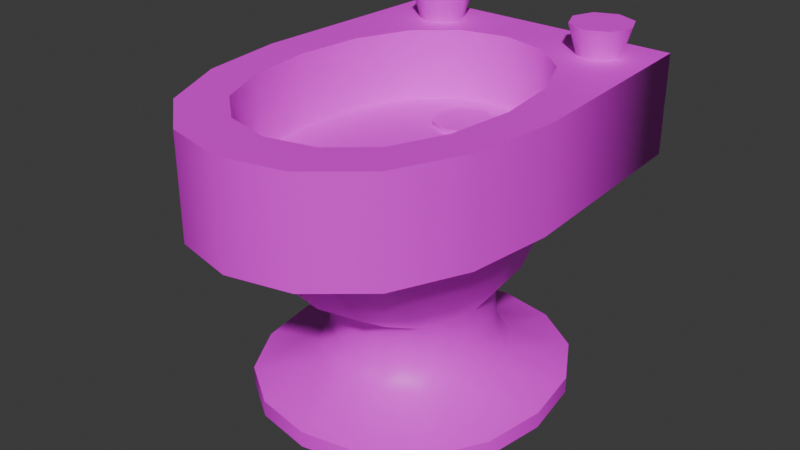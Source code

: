 # Source: Bidet.blend  (saved by Blender 4.4.32; exported with 4.5.12 LTS)
import bpy
from mathutils import Matrix  # noqa: F401  (used for matrix-valued properties, if any)

bpy.ops.wm.read_factory_settings(use_empty=True)
scene = bpy.context.scene
scene.name = 'Scene'

# ---- images (referenced by path relative to the original .blend; pixels are not part of the script)
import os
ASSET_DIR = os.environ.get("B2B_ASSET_DIR", "")  # directory of the original .blend (textures are referenced by path, not embedded)
HERE = os.path.dirname(os.path.abspath(__file__))  # packed textures are extracted next to this script under _unpacked/

def load_image(name, relpath, width, height, colorspace="sRGB"):
    """Load a texture the original file referenced (path relative to the .blend, or extracted next to this script)."""
    p = next((c for c in (os.path.join(HERE, relpath), os.path.join(ASSET_DIR, relpath)) if relpath and os.path.exists(c)), "")
    if p:
        img = bpy.data.images.load(p, check_existing=True)
        img.name = name
    else:  # same state as the original file: an image datablock whose file is absent (Cycles renders it pink)
        img = bpy.data.images.new(name, width, height)
        img.source = "FILE"
        img.filepath = "//" + (relpath or name)
    img.colorspace_settings.name = colorspace
    return img
img_colorpalette_01__png = load_image('colorpalette_01_.png', 'colorpalette_01_.png', 1024, 1024, 'sRGB')

# ---- materials (node trees are filled in below, after node groups)
mat_mat_general_01 = bpy.data.materials.new('mat_general_01')

# ---- material node trees
mat_mat_general_01.use_nodes = True; mat_mat_general_01.node_tree.nodes.clear()
_N = mat_mat_general_01.node_tree.nodes; _L = mat_mat_general_01.node_tree.links
n0 = _N.new('ShaderNodeBsdfPrincipled'); n0.name = 'Principled BSDF'; n0.location = (10, 300)
n1 = _N.new('ShaderNodeOutputMaterial'); n1.name = 'Material Output'; n1.location = (300, 300)
n2 = _N.new('ShaderNodeTexImage'); n2.name = 'Image Texture'; n2.location = (-322, 298)
n2.image = img_colorpalette_01__png
_L.new(n0.outputs[0], n1.inputs[0])
_L.new(n2.outputs[0], n0.inputs[0])
n1.is_active_output = True

# ---- world
world_world = bpy.data.worlds.new('World'); scene.world = world_world
world_world.use_nodes = True; world_world.node_tree.nodes.clear()
_N = world_world.node_tree.nodes; _L = world_world.node_tree.links
n0 = _N.new('ShaderNodeOutputWorld'); n0.name = 'World Output'; n0.location = (300, 300)
n1 = _N.new('ShaderNodeBackground'); n1.name = 'Background'; n1.location = (10, 300)
n1.inputs[0].default_value = (0.05088, 0.05088, 0.05088, 1.0)
_L.new(n1.outputs[0], n0.inputs[0])
n0.is_active_output = True
world_world.color = (0.05088, 0.05088, 0.05088)
world_world.sun_shadow_jitter_overblur = 0.0

# ---- meshes
me_cube_020 = bpy.data.meshes.new('Cube.020')
me_cube_020.from_pydata([(-0.08523, 0.1412, 0.09279), (-0.08523, -0.04332, 0.09279), (0.08523, 0.1412, 0.09279), (0.08523, -0.04332, 0.09279), (-0.1633, 0.2259, 0.001514), (-0.1633, -0.1276, 0.001514), (0.1633, 0.2259, 0.001514), (0.1633, -0.1276, 0.001514), (-0.1727, 0.3402, 0.322), (0.1727, 0.3402, 0.322), (0.1727, -0.2199, 0.322), (0.1359, 0.2023, 0.2889), (-0.1359, 0.2023, 0.2889), (-0.1092, 0.0994, 0.09279), (-0.1172, 0.04894, 0.09279), (-0.1092, -0.001514, 0.09279), (0.04661, 0.1672, 0.09279), (3.418e-11, 0.1758, 0.09279), (-0.04661, 0.1672, 0.09279), (0.1092, -0.001514, 0.09279), (0.1172, 0.04894, 0.09279), (0.1092, 0.0994, 0.09279), (-0.04661, -0.06927, 0.09279), (1.975e-09, -0.07792, 0.09279), (0.04661, -0.06927, 0.09279), (0.08118, -0.04221, 0.1508), (0.08118, 0.1373, 0.1508), (-0.08118, 0.1373, 0.1508), (-0.08118, -0.04221, 0.1508), (-0.1002, -0.05926, 0.05805), (0.1002, -0.05926, 0.05805), (-0.2092, 0.1458, 0.001514), (-0.2245, 0.04916, 0.001514), (-0.2092, -0.04749, 0.001514), (0.08928, 0.2756, 0.001514), (0.0, 0.2922, 0.001514), (-0.08928, 0.2756, 0.001514), (0.2092, -0.04749, 0.001514), (0.2245, 0.04916, 0.001514), (0.2092, 0.1458, 0.001514), (-0.08928, -0.1773, 0.001514), (0.0, -0.1939, 0.001514), (0.08928, -0.1773, 0.001514), (0.163, -0.1273, 0.02583), (-0.163, 0.2256, 0.02583), (-0.1727, -0.2199, 0.322), (-0.1725, 0.3402, 0.4746), (-0.1282, 0.194, 0.4734), (0.1282, 0.194, 0.4734), (0.1725, 0.3402, 0.4746), (0.1282, -0.1665, 0.4734), (0.1725, -0.2199, 0.4746), (-0.1725, -0.2199, 0.4746), (-0.1282, -0.1665, 0.4734), (0.1359, -0.1587, 0.2889), (-0.1359, -0.1587, 0.2889), (-0.1002, 0.1576, 0.05805), (0.1002, 0.1576, 0.05805), (-0.163, -0.1273, 0.02583), (0.163, 0.2256, 0.02583), (0.09431, 0.3402, 0.4746), (0.0, 0.3402, 0.4746), (-0.09431, 0.3402, 0.4746), (0.07073, 0.2431, 0.4735), (-1.657e-09, 0.2597, 0.4735), (-0.07073, 0.2431, 0.4735), (0.104, 0.0966, 0.1508), (0.1116, 0.04753, 0.1508), (0.104, -0.001547, 0.1508), (-0.104, -0.001547, 0.1508), (-0.1116, 0.04753, 0.1508), (-0.104, 0.0966, 0.1508), (0.04439, -0.06745, 0.1508), (4.039e-10, -0.07586, 0.1508), (-0.04439, -0.06745, 0.1508), (-0.04439, 0.1625, 0.1508), (-2.503e-10, 0.1709, 0.1508), (0.04439, 0.1625, 0.1508), (0.09443, -0.2857, 0.322), (0.0, -0.3076, 0.322), (-0.09443, -0.2857, 0.322), (0.2212, 0.3402, 0.322), (0.2374, 0.01394, 0.322), (0.2212, -0.1139, 0.322), (-0.09443, 0.3402, 0.322), (-2.952e-09, 0.3402, 0.322), (0.09443, 0.3402, 0.322), (-0.2212, -0.1139, 0.322), (-0.2374, 0.01394, 0.322), (-0.2212, 0.3402, 0.322), (-0.08536, 0.2774, 0.5193), (-0.09977, 0.2774, 0.4714), (-0.09924, 0.3109, 0.5193), (-0.1094, 0.3007, 0.4714), (-0.1327, 0.3248, 0.5193), (-0.1327, 0.3104, 0.4714), (0.221, -0.114, 0.4746), (0.2372, 0.01375, 0.4746), (0.221, 0.3402, 0.4746), (0.1631, -0.08571, 0.4735), (0.1749, 0.01375, 0.4735), (0.1631, 0.1132, 0.4735), (-0.221, 0.3402, 0.4746), (-0.2372, 0.01375, 0.4746), (-0.221, -0.114, 0.4746), (-0.1631, 0.1132, 0.4735), (-0.1749, 0.01375, 0.4735), (-0.1631, -0.08571, 0.4735), (-0.09431, -0.2856, 0.4746), (0.0, -0.3075, 0.4746), (0.09431, -0.2856, 0.4746), (-0.07073, -0.2156, 0.4735), (3.313e-09, -0.2322, 0.4735), (0.07073, -0.2156, 0.4735), (-0.1741, -0.07695, 0.2889), (-0.1869, 0.02177, 0.2889), (-0.1741, 0.1205, 0.2889), (-0.07432, 0.2531, 0.2889), (7.516e-09, 0.27, 0.2889), (0.07432, 0.2531, 0.2889), (0.07432, -0.2095, 0.2889), (1.013e-08, -0.2264, 0.2889), (-0.07432, -0.2095, 0.2889), (0.1741, 0.1205, 0.2889), (0.1869, 0.02177, 0.2889), (0.1741, -0.07695, 0.2889), (0.1283, 0.1085, 0.05805), (0.1377, 0.04916, 0.05805), (0.1283, -0.01013, 0.05805), (-0.05477, 0.1881, 0.05805), (1.575e-10, 0.1982, 0.05805), (0.05477, 0.1881, 0.05805), (0.05477, -0.08975, 0.05805), (-1.362e-09, -0.09992, 0.05805), (-0.05477, -0.08975, 0.05805), (-0.1283, -0.01013, 0.05805), (-0.1377, 0.04916, 0.05805), (-0.1283, 0.1085, 0.05805), (-0.2089, -0.04734, 0.02583), (-0.2241, 0.04916, 0.02583), (-0.2089, 0.1457, 0.02583), (0.2089, 0.1457, 0.02583), (0.2241, 0.04916, 0.02583), (0.2089, -0.04734, 0.02583), (-0.08914, 0.2753, 0.02583), (2.422e-10, 0.2918, 0.02583), (0.08914, 0.2753, 0.02583), (0.08914, -0.1769, 0.02583), (-2.422e-10, -0.1935, 0.02583), (-0.08914, -0.1769, 0.02583), (-0.1112, -0.1426, 0.3659), (-0.1112, 0.1701, 0.3659), (0.1112, 0.1701, 0.3659), (0.1112, -0.1426, 0.3659), (-0.1274, -0.07899, 0.3662), (-0.1355, 0.01375, 0.3664), (-0.1274, 0.1065, 0.3662), (-0.06596, 0.1929, 0.3662), (6.212e-10, 0.2043, 0.3664), (0.06596, 0.1929, 0.3662), (0.1274, 0.1065, 0.3662), (0.1355, 0.01375, 0.3664), (0.1274, -0.07899, 0.3662), (0.06596, -0.1654, 0.3662), (8.283e-10, -0.1768, 0.3664), (-0.06596, -0.1654, 0.3662), (-0.1282, 0.194, 0.3645), (0.1282, 0.194, 0.3645), (0.1282, -0.1665, 0.3645), (-0.1282, -0.1665, 0.3645), (0.07073, 0.2431, 0.3646), (-1.657e-09, 0.2597, 0.3647), (-0.07073, 0.2431, 0.3646), (0.07029, 0.1126, 0.3669), (2.071e-09, 0.1179, 0.3672), (-0.07029, 0.1126, 0.3669), (0.07407, 0.01375, 0.3672), (-1.035e-09, 0.01375, 0.3675), (-0.07407, 0.01375, 0.3672), (0.07029, -0.08509, 0.3669), (-1.657e-09, -0.0904, 0.3672), (-0.07029, -0.08509, 0.3669), (0.1631, -0.08571, 0.3646), (0.1749, 0.01375, 0.3647), (0.1631, 0.1132, 0.3646), (-0.1631, 0.1132, 0.3646), (-0.1749, 0.01375, 0.3647), (-0.1631, -0.08571, 0.3646), (-0.07073, -0.2156, 0.3646), (3.313e-09, -0.2322, 0.3647), (0.07073, -0.2156, 0.3646), (-0.1094, 0.2541, 0.4714), (-0.09924, 0.2439, 0.5193), (-0.1327, 0.2444, 0.4714), (-0.1327, 0.23, 0.5193), (-0.1561, 0.2541, 0.4714), (-0.1663, 0.2439, 0.5193), (-0.1657, 0.2774, 0.4714), (-0.1801, 0.2774, 0.5193), (-0.1561, 0.3007, 0.4714), (-0.1663, 0.3109, 0.5193), (-0.1327, 0.2774, 0.5193), (0.1441, -0.04011, 0.2044), (0.1547, 0.03455, 0.2048), (0.1443, 0.1093, 0.2049), (-0.1127, 0.1716, 0.2046), (0.1127, 0.1716, 0.2046), (-0.1124, -0.1022, 0.2037), (0.1124, -0.1022, 0.2037), (-0.1441, -0.04011, 0.2044), (-0.1547, 0.03455, 0.2048), (-0.1443, 0.1093, 0.2049), (0.06132, -0.1408, 0.2032), (4.111e-09, -0.1537, 0.203), (-0.06132, -0.1408, 0.2032), (-0.06156, 0.2105, 0.2043), (3.554e-09, 0.2235, 0.2042), (0.06156, 0.2105, 0.2043), (0.1447, 0.2774, 0.5193), (0.1111, 0.3109, 0.5193), (0.1213, 0.3007, 0.4714), (0.09726, 0.2774, 0.5193), (0.1117, 0.2774, 0.4714), (0.1111, 0.2439, 0.5193), (0.1213, 0.2541, 0.4714), (0.1447, 0.23, 0.5193), (0.1447, 0.2444, 0.4714), (0.1782, 0.2439, 0.5193), (0.168, 0.2541, 0.4714), (0.1447, 0.3104, 0.4714), (0.1447, 0.3248, 0.5193), (0.168, 0.3007, 0.4714), (0.1782, 0.3109, 0.5193), (0.1776, 0.2774, 0.4714), (0.192, 0.2774, 0.5193), (0.001631, -0.08959, 0.3866), (-0.02299, -0.06497, 0.3866), (-0.0155, -0.07245, 0.3514), (-0.03319, -0.08959, 0.3866), (-0.0226, -0.08959, 0.3514), (-0.02299, -0.1142, 0.3866), (-0.0155, -0.1067, 0.3514), (0.001631, -0.1244, 0.3866), (0.001631, -0.1138, 0.3514), (0.02625, -0.1142, 0.3866), (0.01876, -0.1067, 0.3514), (0.001631, -0.06536, 0.3514), (0.001631, -0.05477, 0.3866), (0.01876, -0.07245, 0.3514), (0.02625, -0.06497, 0.3866), (0.02586, -0.08959, 0.3514), (0.03645, -0.08959, 0.3866), (0.001631, 0.1591, 0.375), (-0.03175, 0.1925, 0.375), (-0.0216, 0.1823, 0.3273), (-0.04558, 0.1591, 0.375), (-0.03123, 0.1591, 0.3273), (-0.03175, 0.1257, 0.375), (-0.0216, 0.1359, 0.3273), (0.001631, 0.1119, 0.375), (0.001631, 0.1262, 0.3273), (0.03502, 0.1257, 0.375), (0.02486, 0.1359, 0.3273), (0.001631, 0.192, 0.3273), (0.001631, 0.2063, 0.375), (0.02486, 0.1823, 0.3273), (0.03502, 0.1925, 0.375), (0.03449, 0.1591, 0.3273), (0.04884, 0.1591, 0.375)], [], [(78, 110, 109, 79), (61, 64, 63, 60), (213, 73, 72, 212), (202, 68, 67, 203), (208, 25, 68, 202), (62, 65, 64, 61), (46, 47, 65, 62), (49, 60, 63, 48), (97, 100, 99, 96), (26, 66, 21, 2), (25, 3, 19, 68), (68, 19, 20, 67), (70, 14, 15, 69), (204, 66, 26, 206), (216, 76, 75, 215), (214, 74, 73, 213), (207, 28, 74, 214), (212, 72, 25, 208), (210, 70, 69, 209), (217, 77, 76, 216), (206, 217, 119, 11), (215, 75, 27, 205), (211, 71, 70, 210), (205, 211, 116, 12), (67, 20, 21, 66), (28, 69, 15, 1), (27, 0, 13, 71), (71, 13, 14, 70), (73, 23, 24, 72), (25, 72, 24, 3), (74, 28, 1, 22), (74, 22, 23, 73), (76, 17, 18, 75), (27, 75, 18, 0), (77, 26, 2, 16), (77, 16, 17, 76), (43, 143, 128, 30), (21, 20, 127, 126), (88, 115, 114, 87), (79, 109, 108, 80), (10, 51, 110, 78), (80, 108, 52, 45), (81, 98, 97, 82), (4, 31, 140, 44), (82, 97, 96, 83), (9, 49, 98, 81), (83, 96, 51, 10), (84, 62, 61, 85), (85, 61, 60, 86), (8, 46, 62, 84), (86, 60, 49, 9), (87, 104, 103, 88), (88, 103, 102, 89), (45, 52, 104, 87), (89, 102, 46, 8), (87, 114, 55, 45), (105, 106, 186, 185), (63, 64, 171, 170), (100, 101, 184, 183), (107, 53, 169, 187), (98, 101, 100, 97), (48, 101, 98, 49), (51, 96, 99, 50), (65, 47, 166, 172), (99, 100, 183, 182), (53, 111, 188, 169), (101, 48, 167, 184), (103, 106, 105, 102), (104, 107, 106, 103), (52, 53, 107, 104), (46, 102, 105, 47), (112, 113, 190, 189), (47, 105, 185, 166), (48, 63, 170, 167), (111, 112, 189, 188), (109, 112, 111, 108), (110, 113, 112, 109), (50, 113, 110, 51), (52, 108, 111, 53), (106, 107, 187, 186), (64, 65, 172, 171), (113, 50, 168, 190), (50, 99, 182, 168), (84, 117, 12, 8), (85, 118, 117, 84), (89, 116, 115, 88), (12, 116, 89, 8), (81, 123, 11, 9), (79, 121, 120, 78), (86, 119, 118, 85), (11, 119, 86, 9), (82, 124, 123, 81), (80, 122, 121, 79), (45, 55, 122, 80), (78, 120, 54, 10), (83, 125, 124, 82), (10, 54, 125, 83), (209, 69, 28, 207), (20, 19, 128, 127), (30, 128, 19, 3), (127, 142, 141, 126), (128, 143, 142, 127), (18, 17, 130, 129), (126, 57, 2, 21), (57, 59, 146, 131), (129, 144, 44, 56), (17, 16, 131, 130), (2, 57, 131, 16), (130, 145, 144, 129), (131, 146, 145, 130), (24, 23, 133, 132), (129, 56, 0, 18), (58, 149, 134, 29), (132, 147, 43, 30), (23, 22, 134, 133), (29, 134, 22, 1), (133, 148, 147, 132), (134, 149, 148, 133), (15, 14, 136, 135), (132, 30, 3, 24), (56, 44, 140, 137), (135, 138, 58, 29), (14, 13, 137, 136), (0, 56, 137, 13), (136, 139, 138, 135), (137, 140, 139, 136), (126, 141, 59, 57), (135, 29, 1, 15), (203, 67, 66, 204), (139, 32, 33, 138), (140, 31, 32, 139), (7, 37, 143, 43), (141, 39, 6, 59), (142, 38, 39, 141), (143, 37, 38, 142), (59, 6, 34, 146), (144, 36, 4, 44), (145, 35, 36, 144), (146, 34, 35, 145), (58, 5, 40, 149), (147, 42, 7, 43), (148, 41, 42, 147), (149, 40, 41, 148), (138, 33, 5, 58), (172, 166, 151, 157), (171, 172, 157, 158), (170, 171, 158, 159), (167, 170, 159, 152), (173, 174, 177, 176), (174, 175, 178, 177), (176, 177, 180, 179), (177, 178, 181, 180), (152, 159, 173, 160), (159, 158, 174, 173), (158, 157, 175, 174), (157, 151, 156, 175), (175, 156, 155, 178), (178, 155, 154, 181), (181, 154, 150, 165), (180, 181, 165, 164), (179, 180, 164, 163), (162, 179, 163, 153), (161, 176, 179, 162), (160, 173, 176, 161), (184, 167, 152, 160), (183, 184, 160, 161), (182, 183, 161, 162), (168, 182, 162, 153), (187, 169, 150, 154), (186, 187, 154, 155), (185, 186, 155, 156), (166, 185, 156, 151), (190, 168, 153, 163), (189, 190, 163, 164), (188, 189, 164, 165), (169, 188, 165, 150), (95, 94, 92, 93), (93, 92, 90, 91), (91, 90, 192, 191), (191, 192, 194, 193), (193, 194, 196, 195), (195, 196, 198, 197), (196, 194, 201), (197, 198, 200, 199), (199, 200, 94, 95), (26, 77, 217, 206), (92, 94, 201), (94, 200, 201), (192, 90, 201), (198, 196, 201), (90, 92, 201), (194, 192, 201), (200, 198, 201), (117, 215, 205, 12), (116, 211, 210, 115), (27, 71, 211, 205), (114, 209, 207, 55), (124, 203, 204, 123), (119, 217, 216, 118), (115, 210, 209, 114), (120, 212, 208, 54), (55, 207, 214, 122), (122, 214, 213, 121), (118, 216, 215, 117), (123, 204, 206, 11), (54, 208, 202, 125), (125, 202, 203, 124), (121, 213, 212, 120), (219, 221, 218), (225, 227, 218), (234, 232, 218), (221, 223, 218), (227, 234, 218), (230, 219, 218), (232, 230, 218), (220, 219, 230, 229), (222, 221, 219, 220), (223, 225, 218), (224, 223, 221, 222), (226, 225, 223, 224), (228, 227, 225, 226), (233, 234, 227, 228), (231, 232, 234, 233), (229, 230, 232, 231), (236, 238, 235), (242, 244, 235), (251, 249, 235), (238, 240, 235), (244, 251, 235), (247, 236, 235), (249, 247, 235), (237, 236, 247, 246), (239, 238, 236, 237), (240, 242, 235), (241, 240, 238, 239), (243, 242, 240, 241), (245, 244, 242, 243), (250, 251, 244, 245), (248, 249, 251, 250), (246, 247, 249, 248), (253, 255, 252), (259, 261, 252), (268, 266, 252), (255, 257, 252), (261, 268, 252), (264, 253, 252), (266, 264, 252), (254, 253, 264, 263), (256, 255, 253, 254), (257, 259, 252), (258, 257, 255, 256), (260, 259, 257, 258), (262, 261, 259, 260), (267, 268, 261, 262), (265, 266, 268, 267), (263, 264, 266, 265)])
me_cube_020.polygons.foreach_set('use_smooth', [True] * 256)
_k = set([(8, 84), (8, 89), (9, 81), (9, 86), (10, 78), (10, 83), (43, 143), (43, 147), (44, 140), (44, 144), (45, 80), (45, 87), (46, 62), (46, 102), (47, 65), (47, 105), (48, 63), (48, 101), (49, 60), (49, 98), (50, 99), (50, 113), (51, 96), (51, 110), (52, 104), (52, 108), (53, 107), (53, 111), (58, 138), (58, 149), (59, 141), (59, 146), (60, 61), (61, 62), (63, 64), (64, 65), (78, 79), (79, 80), (81, 82), (82, 83), (84, 85), (85, 86), (87, 88), (88, 89), (90, 92), (90, 192), (92, 94), (94, 200), (96, 97), (97, 98), (99, 100), (100, 101), (102, 103), (103, 104), (105, 106), (106, 107), (108, 109), (109, 110), (111, 112), (112, 113), (138, 139), (139, 140), (141, 142), (142, 143), (144, 145), (145, 146), (147, 148), (148, 149), (166, 172), (166, 185), (167, 170), (167, 184), (168, 182), (168, 190), (169, 187), (169, 188), (170, 171), (171, 172), (182, 183), (183, 184), (185, 186), (186, 187), (188, 189), (189, 190), (192, 194), (194, 196), (196, 198), (198, 200), (219, 221), (219, 230), (221, 223), (223, 225), (225, 227), (227, 234), (230, 232), (232, 234), (236, 238), (236, 247), (238, 240), (240, 242), (242, 244), (244, 251), (247, 249), (249, 251), (253, 255), (253, 264), (255, 257), (257, 259), (259, 261), (261, 268), (264, 266), (266, 268)])
me_cube_020.attributes.new('sharp_edge', 'BOOLEAN', 'EDGE').data.foreach_set('value', [ (min(e.vertices), max(e.vertices)) in _k for e in me_cube_020.edges])
_uv = me_cube_020.uv_layers.new(name='UVMap')
_uv.uv.foreach_set('vector', [0.5108, 0.4942, 0.5107, 0.5833, 0.5036, 0.5833, 0.5036, 0.4942, 0.5036, 0.711, 0.5036, 0.7103, 0.5089, 0.7103, 0.5107, 0.711, 0.5036, 0.4333, 0.5036, 0.3917, 0.508, 0.3917, 0.5086, 0.4333, 0.5154, 0.4333, 0.5139, 0.3917, 0.5147, 0.3917, 0.5162, 0.4333, 0.5128, 0.4333, 0.5117, 0.3917, 0.5139, 0.3917, 0.5154, 0.4333, 0.4964, 0.711, 0.4982, 0.7103, 0.5036, 0.7103, 0.5036, 0.711, 0.4904, 0.711, 0.4938, 0.7102, 0.4982, 0.7103, 0.4964, 0.711, 0.5167, 0.711, 0.5107, 0.711, 0.5089, 0.7103, 0.5133, 0.7102, 0.5216, 0.711, 0.5169, 0.7103, 0.516, 0.7103, 0.5204, 0.711, 0.5117, 0.3917, 0.5139, 0.3917, 0.5145, 0.355, 0.5121, 0.355, 0.5117, 0.3917, 0.5121, 0.355, 0.5145, 0.355, 0.5139, 0.3917, 0.5139, 0.3917, 0.5145, 0.355, 0.5153, 0.355, 0.5147, 0.3917, 0.4924, 0.3917, 0.4919, 0.355, 0.4927, 0.355, 0.4932, 0.3917, 0.5154, 0.4333, 0.5139, 0.3917, 0.5117, 0.3917, 0.5128, 0.4333, 0.5036, 0.4333, 0.5036, 0.3917, 0.4991, 0.3917, 0.4985, 0.4333, 0.4985, 0.4333, 0.4991, 0.3917, 0.5036, 0.3917, 0.5036, 0.4333, 0.4943, 0.4333, 0.4955, 0.3917, 0.4991, 0.3917, 0.4985, 0.4333, 0.5086, 0.4333, 0.508, 0.3917, 0.5117, 0.3917, 0.5128, 0.4333, 0.4909, 0.4333, 0.4924, 0.3917, 0.4932, 0.3917, 0.4917, 0.4333, 0.5086, 0.4333, 0.508, 0.3917, 0.5036, 0.3917, 0.5036, 0.4333, 0.5128, 0.4333, 0.5086, 0.4333, 0.5092, 0.4748, 0.5139, 0.4748, 0.4985, 0.4333, 0.4991, 0.3917, 0.4955, 0.3917, 0.4943, 0.4333, 0.4917, 0.4333, 0.4932, 0.3917, 0.4924, 0.3917, 0.4909, 0.4333, 0.4943, 0.4333, 0.4917, 0.4333, 0.4903, 0.4748, 0.4932, 0.4748, 0.5147, 0.3917, 0.5153, 0.355, 0.5145, 0.355, 0.5139, 0.3917, 0.4955, 0.3917, 0.4932, 0.3917, 0.4927, 0.355, 0.4951, 0.355, 0.4955, 0.3917, 0.4951, 0.355, 0.4927, 0.355, 0.4932, 0.3917, 0.4932, 0.3917, 0.4927, 0.355, 0.4919, 0.355, 0.4924, 0.3917, 0.5036, 0.3917, 0.5036, 0.355, 0.5082, 0.355, 0.508, 0.3917, 0.5117, 0.3917, 0.508, 0.3917, 0.5082, 0.355, 0.5121, 0.355, 0.4991, 0.3917, 0.4955, 0.3917, 0.4951, 0.355, 0.4989, 0.355, 0.4991, 0.3917, 0.4989, 0.355, 0.5036, 0.355, 0.5036, 0.3917, 0.5036, 0.3917, 0.5036, 0.355, 0.4989, 0.355, 0.4991, 0.3917, 0.4955, 0.3917, 0.4991, 0.3917, 0.4989, 0.355, 0.4951, 0.355, 0.508, 0.3917, 0.5117, 0.3917, 0.5121, 0.355, 0.5082, 0.355, 0.508, 0.3917, 0.5082, 0.355, 0.5036, 0.355, 0.5036, 0.3917, 0.516, 0.3211, 0.5195, 0.3211, 0.516, 0.3399, 0.5133, 0.3399, 0.5145, 0.355, 0.5153, 0.355, 0.5169, 0.3399, 0.516, 0.3399, 0.4855, 0.4942, 0.4893, 0.4748, 0.4903, 0.4748, 0.4867, 0.4942, 0.5036, 0.4942, 0.5036, 0.5833, 0.4964, 0.5833, 0.4964, 0.4942, 0.5167, 0.4942, 0.5167, 0.5833, 0.5107, 0.5833, 0.5108, 0.4942, 0.4964, 0.4942, 0.4964, 0.5833, 0.4904, 0.5833, 0.4904, 0.4942, 0.5204, 0.4942, 0.5204, 0.5833, 0.5216, 0.5833, 0.5216, 0.4942, 0.4911, 0.1886, 0.4876, 0.1886, 0.4876, 0.2028, 0.4911, 0.2028, 0.5216, 0.4942, 0.5216, 0.5833, 0.5204, 0.5833, 0.5204, 0.4942, 0.5167, 0.4942, 0.5167, 0.5833, 0.5204, 0.5833, 0.5204, 0.4942, 0.5204, 0.4942, 0.5204, 0.5833, 0.5167, 0.5833, 0.5167, 0.4942, 0.4964, 0.4942, 0.4964, 0.5833, 0.5036, 0.5833, 0.5036, 0.4942, 0.5036, 0.4942, 0.5036, 0.5833, 0.5107, 0.5833, 0.5108, 0.4942, 0.4904, 0.4942, 0.4904, 0.5833, 0.4964, 0.5833, 0.4964, 0.4942, 0.5108, 0.4942, 0.5107, 0.5833, 0.5167, 0.5833, 0.5167, 0.4942, 0.4867, 0.4942, 0.4867, 0.5833, 0.4855, 0.5833, 0.4855, 0.4942, 0.4855, 0.4942, 0.4855, 0.5833, 0.4867, 0.5833, 0.4867, 0.4942, 0.4904, 0.4942, 0.4904, 0.5833, 0.4867, 0.5833, 0.4867, 0.4942, 0.4867, 0.4942, 0.4867, 0.5833, 0.4904, 0.5833, 0.4904, 0.4942, 0.4867, 0.4942, 0.4903, 0.4748, 0.4932, 0.4748, 0.4904, 0.4942, 0.4911, 0.5017, 0.4902, 0.5019, 0.4902, 0.3874, 0.4911, 0.3872, 0.5089, 0.5017, 0.5036, 0.5019, 0.5036, 0.3874, 0.5089, 0.3872, 0.5169, 0.5019, 0.516, 0.5017, 0.516, 0.3872, 0.5169, 0.3874, 0.4911, 0.5017, 0.4938, 0.5016, 0.4938, 0.3871, 0.4911, 0.3872, 0.5204, 0.711, 0.516, 0.7103, 0.5169, 0.7103, 0.5216, 0.711, 0.5133, 0.7102, 0.516, 0.7103, 0.5204, 0.711, 0.5167, 0.711, 0.5167, 0.711, 0.5204, 0.711, 0.516, 0.7103, 0.5133, 0.7102, 0.4982, 0.5017, 0.4938, 0.5016, 0.4938, 0.3871, 0.4982, 0.3872, 0.516, 0.5017, 0.5169, 0.5019, 0.5169, 0.3874, 0.516, 0.3872, 0.4938, 0.5016, 0.4982, 0.5017, 0.4982, 0.3872, 0.4938, 0.3871, 0.516, 0.5017, 0.5133, 0.5016, 0.5133, 0.3871, 0.516, 0.3872, 0.4855, 0.711, 0.4902, 0.7103, 0.4911, 0.7103, 0.4867, 0.711, 0.4867, 0.711, 0.4911, 0.7103, 0.4902, 0.7103, 0.4855, 0.711, 0.4904, 0.711, 0.4938, 0.7102, 0.4911, 0.7103, 0.4867, 0.711, 0.4904, 0.711, 0.4867, 0.711, 0.4911, 0.7103, 0.4938, 0.7102, 0.5036, 0.5019, 0.5089, 0.5017, 0.5089, 0.3872, 0.5036, 0.3874, 0.4938, 0.5016, 0.4911, 0.5017, 0.4911, 0.3872, 0.4938, 0.3871, 0.5133, 0.5016, 0.5089, 0.5017, 0.5089, 0.3872, 0.5133, 0.3871, 0.4982, 0.5017, 0.5036, 0.5019, 0.5036, 0.3874, 0.4982, 0.3872, 0.5036, 0.711, 0.5036, 0.7103, 0.4982, 0.7103, 0.4964, 0.711, 0.5107, 0.711, 0.5089, 0.7103, 0.5036, 0.7103, 0.5036, 0.711, 0.5133, 0.7102, 0.5089, 0.7103, 0.5107, 0.711, 0.5167, 0.711, 0.4904, 0.711, 0.4964, 0.711, 0.4982, 0.7103, 0.4938, 0.7102, 0.4902, 0.5019, 0.4911, 0.5017, 0.4911, 0.3872, 0.4902, 0.3874, 0.5036, 0.5019, 0.4982, 0.5017, 0.4982, 0.3872, 0.5036, 0.3874, 0.5089, 0.5017, 0.5133, 0.5016, 0.5133, 0.3871, 0.5089, 0.3872, 0.5133, 0.5016, 0.516, 0.5017, 0.516, 0.3872, 0.5133, 0.3871, 0.4964, 0.4942, 0.4979, 0.4748, 0.4932, 0.4748, 0.4904, 0.4942, 0.5036, 0.4942, 0.5036, 0.4748, 0.4979, 0.4748, 0.4964, 0.4942, 0.4867, 0.4942, 0.4903, 0.4748, 0.4893, 0.4748, 0.4855, 0.4942, 0.4932, 0.4748, 0.4903, 0.4748, 0.4867, 0.4942, 0.4904, 0.4942, 0.5204, 0.4942, 0.5168, 0.4748, 0.5139, 0.4748, 0.5167, 0.4942, 0.5036, 0.4942, 0.5036, 0.4748, 0.5092, 0.4748, 0.5108, 0.4942, 0.5108, 0.4942, 0.5092, 0.4748, 0.5036, 0.4748, 0.5036, 0.4942, 0.5139, 0.4748, 0.5092, 0.4748, 0.5108, 0.4942, 0.5167, 0.4942, 0.5216, 0.4942, 0.5178, 0.4748, 0.5168, 0.4748, 0.5204, 0.4942, 0.4964, 0.4942, 0.4979, 0.4748, 0.5036, 0.4748, 0.5036, 0.4942, 0.4904, 0.4942, 0.4932, 0.4748, 0.4979, 0.4748, 0.4964, 0.4942, 0.5108, 0.4942, 0.5092, 0.4748, 0.5139, 0.4748, 0.5167, 0.4942, 0.5204, 0.4942, 0.5168, 0.4748, 0.5178, 0.4748, 0.5216, 0.4942, 0.5167, 0.4942, 0.5139, 0.4748, 0.5168, 0.4748, 0.5204, 0.4942, 0.4917, 0.4333, 0.4932, 0.3917, 0.4955, 0.3917, 0.4943, 0.4333, 0.5153, 0.355, 0.5145, 0.355, 0.516, 0.3399, 0.5169, 0.3399, 0.5133, 0.3399, 0.516, 0.3399, 0.5145, 0.355, 0.5121, 0.355, 0.5169, 0.3399, 0.5206, 0.3211, 0.5195, 0.3211, 0.516, 0.3399, 0.516, 0.3399, 0.5195, 0.3211, 0.5206, 0.3211, 0.5169, 0.3399, 0.4989, 0.355, 0.5036, 0.355, 0.5036, 0.3399, 0.4982, 0.3399, 0.516, 0.3399, 0.5133, 0.3399, 0.5121, 0.355, 0.5145, 0.355, 0.5133, 0.3399, 0.516, 0.3211, 0.5103, 0.3211, 0.5089, 0.3399, 0.4982, 0.3399, 0.4968, 0.3211, 0.4911, 0.3211, 0.4938, 0.3399, 0.5036, 0.355, 0.5082, 0.355, 0.5089, 0.3399, 0.5036, 0.3399, 0.5121, 0.355, 0.5133, 0.3399, 0.5089, 0.3399, 0.5082, 0.355, 0.5036, 0.3399, 0.5036, 0.3211, 0.4968, 0.3211, 0.4982, 0.3399, 0.5089, 0.3399, 0.5103, 0.3211, 0.5036, 0.3211, 0.5036, 0.3399, 0.5082, 0.355, 0.5036, 0.355, 0.5036, 0.3399, 0.5089, 0.3399, 0.4982, 0.3399, 0.4938, 0.3399, 0.4951, 0.355, 0.4989, 0.355, 0.4911, 0.3211, 0.4968, 0.3211, 0.4982, 0.3399, 0.4938, 0.3399, 0.5089, 0.3399, 0.5103, 0.3211, 0.516, 0.3211, 0.5133, 0.3399, 0.5036, 0.355, 0.4989, 0.355, 0.4982, 0.3399, 0.5036, 0.3399, 0.4938, 0.3399, 0.4982, 0.3399, 0.4989, 0.355, 0.4951, 0.355, 0.5036, 0.3399, 0.5036, 0.3211, 0.5103, 0.3211, 0.5089, 0.3399, 0.4982, 0.3399, 0.4968, 0.3211, 0.5036, 0.3211, 0.5036, 0.3399, 0.4927, 0.355, 0.4919, 0.355, 0.4902, 0.3399, 0.4911, 0.3399, 0.5089, 0.3399, 0.5133, 0.3399, 0.5121, 0.355, 0.5082, 0.355, 0.4938, 0.3399, 0.4911, 0.3211, 0.4876, 0.3211, 0.4911, 0.3399, 0.4911, 0.3399, 0.4876, 0.3211, 0.4911, 0.3211, 0.4938, 0.3399, 0.4919, 0.355, 0.4927, 0.355, 0.4911, 0.3399, 0.4902, 0.3399, 0.4951, 0.355, 0.4938, 0.3399, 0.4911, 0.3399, 0.4927, 0.355, 0.4902, 0.3399, 0.4865, 0.3211, 0.4876, 0.3211, 0.4911, 0.3399, 0.4911, 0.3399, 0.4876, 0.3211, 0.4865, 0.3211, 0.4902, 0.3399, 0.516, 0.3399, 0.5195, 0.3211, 0.516, 0.3211, 0.5133, 0.3399, 0.4911, 0.3399, 0.4938, 0.3399, 0.4951, 0.355, 0.4927, 0.355, 0.5162, 0.4333, 0.5147, 0.3917, 0.5139, 0.3917, 0.5154, 0.4333, 0.4865, 0.2028, 0.4865, 0.1886, 0.4876, 0.1886, 0.4876, 0.2028, 0.4876, 0.2028, 0.4876, 0.1886, 0.4865, 0.1886, 0.4865, 0.2028, 0.516, 0.1886, 0.5195, 0.1886, 0.5195, 0.2028, 0.516, 0.2028, 0.5195, 0.2028, 0.5195, 0.1886, 0.516, 0.1886, 0.516, 0.2028, 0.5206, 0.2028, 0.5207, 0.1886, 0.5195, 0.1886, 0.5195, 0.2028, 0.5195, 0.2028, 0.5195, 0.1886, 0.5207, 0.1886, 0.5206, 0.2028, 0.516, 0.2028, 0.516, 0.1886, 0.5104, 0.1886, 0.5103, 0.2028, 0.4968, 0.2028, 0.4968, 0.1886, 0.4911, 0.1886, 0.4911, 0.2028, 0.5036, 0.2028, 0.5036, 0.1886, 0.4968, 0.1886, 0.4968, 0.2028, 0.5103, 0.2028, 0.5104, 0.1886, 0.5036, 0.1886, 0.5036, 0.2028, 0.4911, 0.2028, 0.4911, 0.1886, 0.4968, 0.1886, 0.4968, 0.2028, 0.5103, 0.2028, 0.5104, 0.1886, 0.516, 0.1886, 0.516, 0.2028, 0.5036, 0.2028, 0.5036, 0.1886, 0.5104, 0.1886, 0.5103, 0.2028, 0.4968, 0.2028, 0.4968, 0.1886, 0.5036, 0.1886, 0.5036, 0.2028, 0.4876, 0.2028, 0.4876, 0.1886, 0.4911, 0.1886, 0.4911, 0.2028, 0.4891, 0.09121, 0.4792, 0.08906, 0.4821, 0.08801, 0.49, 0.08901, 0.5014, 0.09194, 0.4891, 0.09121, 0.49, 0.08901, 0.5014, 0.08951, 0.5136, 0.09121, 0.5014, 0.09194, 0.5014, 0.08951, 0.5128, 0.08901, 0.5235, 0.08906, 0.5136, 0.09121, 0.5128, 0.08901, 0.5206, 0.08801, 0.5135, 0.08548, 0.5014, 0.08572, 0.5014, 0.08114, 0.5142, 0.08114, 0.5014, 0.08572, 0.4892, 0.08548, 0.4886, 0.08114, 0.5014, 0.08114, 0.5142, 0.08114, 0.5014, 0.08114, 0.5014, 0.07657, 0.5135, 0.0768, 0.5014, 0.08114, 0.4886, 0.08114, 0.4892, 0.0768, 0.5014, 0.07657, 0.5206, 0.08801, 0.5128, 0.08901, 0.5135, 0.08548, 0.5234, 0.08521, 0.5128, 0.08901, 0.5014, 0.08951, 0.5014, 0.08572, 0.5135, 0.08548, 0.5014, 0.08951, 0.49, 0.08901, 0.4892, 0.08548, 0.5014, 0.08572, 0.49, 0.08901, 0.4821, 0.08801, 0.4793, 0.08521, 0.4892, 0.08548, 0.4892, 0.08548, 0.4793, 0.08521, 0.4779, 0.08114, 0.4886, 0.08114, 0.4886, 0.08114, 0.4779, 0.08114, 0.4793, 0.07707, 0.4892, 0.0768, 0.4892, 0.0768, 0.4793, 0.07707, 0.4821, 0.07428, 0.49, 0.07328, 0.5014, 0.07657, 0.4892, 0.0768, 0.49, 0.07328, 0.5014, 0.07278, 0.5135, 0.0768, 0.5014, 0.07657, 0.5014, 0.07278, 0.5128, 0.07328, 0.5234, 0.07707, 0.5135, 0.0768, 0.5128, 0.07328, 0.5206, 0.07428, 0.5248, 0.08114, 0.5142, 0.08114, 0.5135, 0.0768, 0.5234, 0.07707, 0.5234, 0.08521, 0.5135, 0.08548, 0.5142, 0.08114, 0.5248, 0.08114, 0.5295, 0.08551, 0.5235, 0.08906, 0.5206, 0.08801, 0.5234, 0.08521, 0.5316, 0.08114, 0.5295, 0.08551, 0.5234, 0.08521, 0.5248, 0.08114, 0.5295, 0.07678, 0.5316, 0.08114, 0.5248, 0.08114, 0.5234, 0.07707, 0.5235, 0.07323, 0.5295, 0.07678, 0.5234, 0.07707, 0.5206, 0.07428, 0.4732, 0.07678, 0.4792, 0.07323, 0.4821, 0.07428, 0.4793, 0.07707, 0.4711, 0.08114, 0.4732, 0.07678, 0.4793, 0.07707, 0.4779, 0.08114, 0.4732, 0.08551, 0.4711, 0.08114, 0.4779, 0.08114, 0.4793, 0.08521, 0.4792, 0.08906, 0.4732, 0.08551, 0.4793, 0.08521, 0.4821, 0.08801, 0.5136, 0.07107, 0.5235, 0.07323, 0.5206, 0.07428, 0.5128, 0.07328, 0.5014, 0.07035, 0.5136, 0.07107, 0.5128, 0.07328, 0.5014, 0.07278, 0.4891, 0.07107, 0.5014, 0.07035, 0.5014, 0.07278, 0.49, 0.07328, 0.4792, 0.07323, 0.4891, 0.07107, 0.49, 0.07328, 0.4821, 0.07428, 0.5036, 0.4282, 0.5036, 0.4461, 0.505, 0.4461, 0.505, 0.4282, 0.505, 0.4282, 0.505, 0.4461, 0.5056, 0.4461, 0.5056, 0.4282, 0.5056, 0.4282, 0.5056, 0.4461, 0.505, 0.4461, 0.505, 0.4282, 0.505, 0.4282, 0.505, 0.4461, 0.5036, 0.4461, 0.5036, 0.4282, 0.5036, 0.4282, 0.5036, 0.4461, 0.5021, 0.4461, 0.5021, 0.4282, 0.5021, 0.4282, 0.5021, 0.4461, 0.5015, 0.4461, 0.5015, 0.4282, 0.5021, 0.5738, 0.5036, 0.5738, 0.5021, 0.5738, 0.5015, 0.4282, 0.5015, 0.4461, 0.5021, 0.4461, 0.5021, 0.4282, 0.5021, 0.4282, 0.5021, 0.4461, 0.5036, 0.4461, 0.5036, 0.4282, 0.5117, 0.3917, 0.508, 0.3917, 0.5086, 0.4333, 0.5128, 0.4333, 0.505, 0.5738, 0.5036, 0.5738, 0.505, 0.5738, 0.5036, 0.5738, 0.5021, 0.5738, 0.5036, 0.5738, 0.505, 0.5738, 0.5056, 0.5738, 0.505, 0.5738, 0.5015, 0.5738, 0.5021, 0.5738, 0.5015, 0.5738, 0.5056, 0.5738, 0.505, 0.5738, 0.5056, 0.5738, 0.5036, 0.5738, 0.505, 0.5738, 0.5036, 0.5738, 0.5021, 0.5738, 0.5015, 0.5738, 0.5021, 0.5738, 0.4979, 0.4748, 0.4985, 0.4333, 0.4943, 0.4333, 0.4932, 0.4748, 0.4903, 0.4748, 0.4917, 0.4333, 0.4909, 0.4333, 0.4893, 0.4748, 0.4955, 0.3917, 0.4932, 0.3917, 0.4917, 0.4333, 0.4943, 0.4333, 0.4903, 0.4748, 0.4917, 0.4333, 0.4943, 0.4333, 0.4932, 0.4748, 0.5178, 0.4748, 0.5162, 0.4333, 0.5154, 0.4333, 0.5168, 0.4748, 0.5092, 0.4748, 0.5086, 0.4333, 0.5036, 0.4333, 0.5036, 0.4748, 0.4893, 0.4748, 0.4909, 0.4333, 0.4917, 0.4333, 0.4903, 0.4748, 0.5092, 0.4748, 0.5086, 0.4333, 0.5128, 0.4333, 0.5139, 0.4748, 0.4932, 0.4748, 0.4943, 0.4333, 0.4985, 0.4333, 0.4979, 0.4748, 0.4979, 0.4748, 0.4985, 0.4333, 0.5036, 0.4333, 0.5036, 0.4748, 0.5036, 0.4748, 0.5036, 0.4333, 0.4985, 0.4333, 0.4979, 0.4748, 0.5168, 0.4748, 0.5154, 0.4333, 0.5128, 0.4333, 0.5139, 0.4748, 0.5139, 0.4748, 0.5128, 0.4333, 0.5154, 0.4333, 0.5168, 0.4748, 0.5168, 0.4748, 0.5154, 0.4333, 0.5162, 0.4333, 0.5178, 0.4748, 0.5036, 0.4748, 0.5036, 0.4333, 0.5086, 0.4333, 0.5092, 0.4748, 0.5021, 0.5738, 0.5015, 0.5738, 0.5021, 0.5738, 0.5036, 0.5738, 0.505, 0.5738, 0.5036, 0.5738, 0.5056, 0.5738, 0.505, 0.5738, 0.5056, 0.5738, 0.5015, 0.5738, 0.5021, 0.5738, 0.5015, 0.5738, 0.505, 0.5738, 0.5056, 0.5738, 0.505, 0.5738, 0.5036, 0.5738, 0.5021, 0.5738, 0.5036, 0.5738, 0.505, 0.5738, 0.5036, 0.5738, 0.505, 0.5738, 0.5021, 0.4282, 0.5021, 0.4461, 0.5036, 0.4461, 0.5036, 0.4282, 0.5015, 0.4282, 0.5015, 0.4461, 0.5021, 0.4461, 0.5021, 0.4282, 0.5021, 0.5738, 0.5036, 0.5738, 0.5021, 0.5738, 0.5021, 0.4282, 0.5021, 0.4461, 0.5015, 0.4461, 0.5015, 0.4282, 0.5036, 0.4282, 0.5036, 0.4461, 0.5021, 0.4461, 0.5021, 0.4282, 0.505, 0.4282, 0.505, 0.4461, 0.5036, 0.4461, 0.5036, 0.4282, 0.5056, 0.4282, 0.5056, 0.4461, 0.505, 0.4461, 0.505, 0.4282, 0.505, 0.4282, 0.505, 0.4461, 0.5056, 0.4461, 0.5056, 0.4282, 0.5036, 0.4282, 0.5036, 0.4461, 0.505, 0.4461, 0.505, 0.4282, 0.5021, 0.5738, 0.5015, 0.5738, 0.5021, 0.5738, 0.5036, 0.5738, 0.505, 0.5738, 0.5036, 0.5738, 0.5056, 0.5738, 0.505, 0.5738, 0.5056, 0.5738, 0.5015, 0.5738, 0.5021, 0.5738, 0.5015, 0.5738, 0.505, 0.5738, 0.5056, 0.5738, 0.505, 0.5738, 0.5036, 0.5738, 0.5021, 0.5738, 0.5036, 0.5738, 0.505, 0.5738, 0.5036, 0.5738, 0.505, 0.5738, 0.5021, 0.4282, 0.5021, 0.4461, 0.5036, 0.4461, 0.5036, 0.4282, 0.5015, 0.4282, 0.5015, 0.4461, 0.5021, 0.4461, 0.5021, 0.4282, 0.5021, 0.5738, 0.5036, 0.5738, 0.5021, 0.5738, 0.5021, 0.4282, 0.5021, 0.4461, 0.5015, 0.4461, 0.5015, 0.4282, 0.5036, 0.4282, 0.5036, 0.4461, 0.5021, 0.4461, 0.5021, 0.4282, 0.505, 0.4282, 0.505, 0.4461, 0.5036, 0.4461, 0.5036, 0.4282, 0.5056, 0.4282, 0.5056, 0.4461, 0.505, 0.4461, 0.505, 0.4282, 0.505, 0.4282, 0.505, 0.4461, 0.5056, 0.4461, 0.5056, 0.4282, 0.5036, 0.4282, 0.5036, 0.4461, 0.505, 0.4461, 0.505, 0.4282, 0.8004, 0.3946, 0.7998, 0.3946, 0.8004, 0.3946, 0.8018, 0.3946, 0.8032, 0.3946, 0.8018, 0.3946, 0.8038, 0.3946, 0.8032, 0.3946, 0.8038, 0.3946, 0.7998, 0.3946, 0.8004, 0.3946, 0.7998, 0.3946, 0.8032, 0.3946, 0.8038, 0.3946, 0.8032, 0.3946, 0.8018, 0.3946, 0.8004, 0.3946, 0.8018, 0.3946, 0.8032, 0.3946, 0.8018, 0.3946, 0.8032, 0.3946, 0.8004, 0.2489, 0.8004, 0.2669, 0.8018, 0.2669, 0.8018, 0.2489, 0.7998, 0.2489, 0.7998, 0.2669, 0.8004, 0.2669, 0.8004, 0.2489, 0.8004, 0.3946, 0.8018, 0.3946, 0.8004, 0.3946, 0.8004, 0.2489, 0.8004, 0.2669, 0.7998, 0.2669, 0.7998, 0.2489, 0.8018, 0.2489, 0.8018, 0.2669, 0.8004, 0.2669, 0.8004, 0.2489, 0.8032, 0.2489, 0.8032, 0.2669, 0.8018, 0.2669, 0.8018, 0.2489, 0.8038, 0.2489, 0.8038, 0.2669, 0.8032, 0.2669, 0.8032, 0.2489, 0.8032, 0.2489, 0.8032, 0.2669, 0.8038, 0.2669, 0.8038, 0.2489, 0.8018, 0.2489, 0.8018, 0.2669, 0.8032, 0.2669, 0.8032, 0.2489])
me_cube_020.materials.append(mat_mat_general_01)
me_cube_020.update()

# ---- objects
ob_dress_bidet = bpy.data.objects.new('DRESS_Bidet', me_cube_020)

# ---- transforms, parenting, visibility, modifiers, constraints
ob_dress_bidet.location = (0.0, 0.0, 0.0)

# ---- collection membership
scene.collection.objects.link(ob_dress_bidet)

# ---- scene / render settings (as saved in the file)
scene.frame_start = 1; scene.frame_end = 250; scene.frame_set(1)
scene.render.engine = 'BLENDER_EEVEE_NEXT'
bpy.context.view_layer.update()

# ---- added for rendering (the .blend has no active camera and no usable light): camera, sun
cam_auto = bpy.data.cameras.new('AutoCamera')
cam_auto.lens = 50.0
cam_auto.sensor_width = 36.0
cam_auto.clip_end = 1000.0
ob_auto_camera = bpy.data.objects.new('AutoCamera', cam_auto)
scene.collection.objects.link(ob_auto_camera)
ob_auto_camera.location = (0.884133, -1.04466, 0.967711)
ob_auto_camera.rotation_euler = (1.09748, -7.21219e-08, 0.694738)
scene.camera = ob_auto_camera
light_auto_sun = bpy.data.lights.new('AutoSun', 'SUN')
light_auto_sun.energy = 3.0
light_auto_sun.angle = 0.0523599
ob_auto_sun = bpy.data.objects.new('AutoSun', light_auto_sun)
scene.collection.objects.link(ob_auto_sun)
ob_auto_sun.rotation_euler = (0.872665, 0.174533, 0.523599)
bpy.context.view_layer.update()
